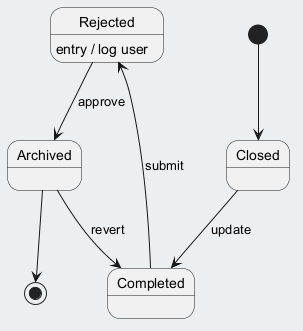

The diagram above was rendered by PlantUML. Its source (embedded in the PNG):
@startuml
skinparam backgroundColor #ECEFF1
skinparam classBackgroundColor #FFFFFF
skinparam classBorderColor #455A64
[*] --> Closed
Closed --> Completed : update
Completed --> Rejected : submit
Rejected --> Archived : approve
Rejected : entry / log user
Archived --> Completed : revert
Archived --> [*]
@enduml